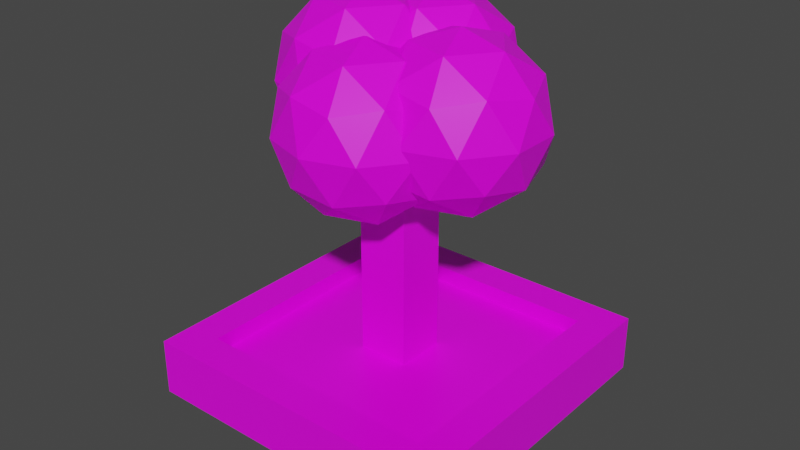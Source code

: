 # Source: untitled2.blend  (saved by Blender 3.0.42; exported with 4.5.12 LTS)
import bpy
from mathutils import Matrix  # noqa: F401  (used for matrix-valued properties, if any)

bpy.ops.wm.read_factory_settings(use_empty=True)
scene = bpy.context.scene
scene.name = 'Scene'

# ---- collections
col_collection = bpy.data.collections.new('Collection'); scene.collection.children.link(col_collection)

# ---- images (referenced by path relative to the original .blend; pixels are not part of the script)
import os
ASSET_DIR = os.environ.get("B2B_ASSET_DIR", "")  # directory of the original .blend (textures are referenced by path, not embedded)
HERE = os.path.dirname(os.path.abspath(__file__))  # packed textures are extracted next to this script under _unpacked/

def load_image(name, relpath, width, height, colorspace="sRGB"):
    """Load a texture the original file referenced (path relative to the .blend, or extracted next to this script)."""
    p = next((c for c in (os.path.join(HERE, relpath), os.path.join(ASSET_DIR, relpath)) if relpath and os.path.exists(c)), "")
    if p:
        img = bpy.data.images.load(p, check_existing=True)
        img.name = name
    else:  # same state as the original file: an image datablock whose file is absent (Cycles renders it pink)
        img = bpy.data.images.new(name, width, height)
        img.source = "FILE"
        img.filepath = "//" + (relpath or name)
    img.colorspace_settings.name = colorspace
    return img
img_tree_garden_png = load_image('tree_garden.png', 'tree_garden.png', 1024, 1024, 'sRGB')

# ---- materials (node trees are filled in below, after node groups)
mat_material = bpy.data.materials.new('Material')
mat_material.alpha_threshold = 0.0
mat_material.use_transparent_shadow = False
mat_material.line_color = (0.0, 0.0, 0.0, 1.0)

# ---- material node trees
mat_material.use_nodes = True; mat_material.node_tree.nodes.clear()
_N = mat_material.node_tree.nodes; _L = mat_material.node_tree.links
n0 = _N.new('ShaderNodeOutputMaterial'); n0.name = 'Material Output'; n0.location = (300, 300)
n1 = _N.new('ShaderNodeBsdfPrincipled'); n1.name = 'Principled BSDF'; n1.location = (10, 300)
n1.distribution = 'GGX'
n1.subsurface_method = 'RANDOM_WALK_SKIN'
n1.inputs[2].default_value = 0.4
n1.inputs[3].default_value = 1.45
n1.inputs[27].default_value = (0.0, 0.0, 0.0, 1.0)
n1.inputs[28].default_value = 1.0
n2 = _N.new('ShaderNodeTexImage'); n2.name = 'Image Texture'; n2.location = (-280, 280)
n2.image = img_tree_garden_png
_L.new(n1.outputs[0], n0.inputs[0])
_L.new(n2.outputs[0], n1.inputs[0])
n0.is_active_output = True

# ---- world
world_world = bpy.data.worlds.new('World'); scene.world = world_world
world_world.use_nodes = True; world_world.node_tree.nodes.clear()
_N = world_world.node_tree.nodes; _L = world_world.node_tree.links
n0 = _N.new('ShaderNodeOutputWorld'); n0.name = 'World Output'; n0.location = (300, 300)
n1 = _N.new('ShaderNodeBackground'); n1.name = 'Background'; n1.location = (10, 300)
n1.inputs[0].default_value = (0.05088, 0.05088, 0.05088, 1.0)
_L.new(n1.outputs[0], n0.inputs[0])
n0.is_active_output = True
world_world.color = (0.05088, 0.05088, 0.05088)
world_world.use_sun_shadow = False
world_world.sun_shadow_jitter_overblur = 0.0

# ---- meshes
me_cube = bpy.data.meshes.new('Cube')
me_cube.from_pydata([(1.0, 1.0, 1.0), (1.0, 1.0, -1.0), (1.0, -1.0, 1.0), (1.0, -1.0, -1.0), (-1.0, 1.0, 1.0), (-1.0, 1.0, -1.0), (-1.0, -1.0, 1.0), (-1.0, -1.0, -1.0), (-0.4745, 0.4745, -3.111), (-0.4745, -0.4745, -3.111), (0.4745, 0.4745, -3.111), (0.4745, -0.4745, -3.111), (-0.4745, 0.4745, -5.459), (-0.4745, -0.4745, -5.459), (0.4745, 0.4745, -5.459), (0.4745, -0.4745, -5.459), (1.0, -1.0, 4.281), (-1.0, -1.0, 4.281), (1.0, 1.0, 4.281), (-1.0, 1.0, 4.281), (0.7768, -0.7768, 4.281), (-0.7768, -0.7768, 4.281), (0.7768, 0.7768, 4.281), (-0.7768, 0.7768, 4.281), (0.7768, -0.7768, 2.735), (-0.7768, -0.7768, 2.735), (0.7768, 0.7768, 2.735), (-0.7768, 0.7768, 2.735), (0.1598, -0.1598, 2.735), (-0.1598, -0.1598, 2.735), (0.1598, 0.1598, 2.735), (-0.1598, 0.1598, 2.735), (-0.1598, 0.1598, 23.6), (0.1598, 0.1598, 23.6), (0.1598, -0.1598, 23.6), (-0.1598, -0.1598, 23.6), (0.0, 0.2952, 19.6), (0.3723, 0.02472, 23.77), (-0.1422, -0.1424, 23.77), (-0.4602, 0.2952, 23.77), (-0.1422, 0.7328, 23.77), (0.3723, 0.5657, 23.77), (0.1422, -0.1424, 30.51), (-0.3723, 0.02472, 30.51), (-0.3723, 0.5657, 30.51), (0.1422, 0.7328, 30.51), (0.4602, 0.2952, 30.51), (0.0, 0.2952, 34.68), (-0.08358, 0.03796, 20.73), (0.2188, 0.1362, 20.73), (0.1352, -0.121, 23.18), (0.4376, 0.2952, 23.18), (0.2188, 0.4542, 20.73), (-0.2705, 0.2952, 20.73), (-0.3541, 0.03796, 23.18), (-0.08358, 0.5524, 20.73), (-0.3541, 0.5524, 23.18), (0.1352, 0.7114, 23.18), (0.4893, 0.1362, 27.14), (0.4893, 0.4542, 27.14), (0.0, -0.2193, 27.14), (0.3024, -0.121, 27.14), (-0.4893, 0.1362, 27.14), (-0.3024, -0.121, 27.14), (-0.3024, 0.7114, 27.14), (-0.4893, 0.4542, 27.14), (0.3024, 0.7114, 27.14), (0.0, 0.8097, 27.14), (0.3541, 0.03796, 31.1), (-0.1352, -0.121, 31.1), (-0.4376, 0.2952, 31.1), (-0.1352, 0.7114, 31.1), (0.3541, 0.5524, 31.1), (0.08358, 0.03796, 33.55), (0.2705, 0.2952, 33.55), (-0.2188, 0.1362, 33.55), (-0.2188, 0.4542, 33.55), (0.08358, 0.5524, 33.55), (-0.006768, -0.2775, 17.15), (0.3655, -0.548, 21.32), (-0.149, -0.7151, 21.32), (-0.4669, -0.2775, 21.32), (-0.149, 0.1601, 21.32), (0.3655, -0.007028, 21.32), (0.1354, -0.7151, 28.06), (-0.379, -0.548, 28.06), (-0.379, -0.007028, 28.06), (0.1354, 0.1601, 28.06), (0.4534, -0.2775, 28.06), (-0.006768, -0.2775, 32.23), (-0.09035, -0.5347, 18.28), (0.212, -0.4365, 18.28), (0.1285, -0.6937, 20.73), (0.4309, -0.2775, 20.73), (0.212, -0.1185, 18.28), (-0.2772, -0.2775, 18.28), (-0.3608, -0.5347, 20.73), (-0.09035, -0.02027, 18.28), (-0.3608, -0.02026, 20.73), (0.1285, 0.1387, 20.73), (0.4825, -0.4365, 24.69), (0.4825, -0.1185, 24.69), (-0.006768, -0.792, 24.69), (0.2956, -0.6937, 24.69), (-0.4961, -0.4365, 24.69), (-0.3092, -0.6937, 24.69), (-0.3092, 0.1387, 24.69), (-0.4961, -0.1185, 24.69), (0.2956, 0.1387, 24.69), (-0.006768, 0.237, 24.69), (0.3473, -0.5347, 28.65), (-0.142, -0.6937, 28.65), (-0.4444, -0.2775, 28.65), (-0.142, 0.1387, 28.65), (0.3473, -0.02026, 28.65), (0.07681, -0.5347, 31.1), (0.2637, -0.2775, 31.1), (-0.2256, -0.4365, 31.1), (-0.2256, -0.1185, 31.1), (0.07681, -0.02027, 31.1), (0.3987, 0.008516, 18.08), (0.771, -0.262, 22.24), (0.2565, -0.4291, 22.24), (-0.06146, 0.008516, 22.24), (0.2565, 0.4462, 22.24), (0.771, 0.279, 22.24), (0.5409, -0.4291, 28.98), (0.02642, -0.262, 28.98), (0.02642, 0.279, 28.98), (0.5409, 0.4462, 28.98), (0.8589, 0.008516, 28.98), (0.3987, 0.008516, 33.15), (0.3151, -0.2487, 19.2), (0.6175, -0.1505, 19.2), (0.5339, -0.4077, 21.65), (0.8363, 0.008516, 21.65), (0.6175, 0.1675, 19.2), (0.1282, 0.008516, 19.2), (0.04464, -0.2487, 21.65), (0.3151, 0.2657, 19.2), (0.04464, 0.2658, 21.65), (0.5339, 0.4247, 21.65), (0.888, -0.1505, 25.61), (0.888, 0.1675, 25.61), (0.3987, -0.506, 25.61), (0.7011, -0.4077, 25.61), (-0.09059, -0.1505, 25.61), (0.0963, -0.4077, 25.61), (0.0963, 0.4247, 25.61), (-0.09059, 0.1675, 25.61), (0.7011, 0.4247, 25.61), (0.3987, 0.523, 25.61), (0.7528, -0.2487, 29.58), (0.2635, -0.4077, 29.58), (-0.03894, 0.008516, 29.58), (0.2635, 0.4247, 29.58), (0.7528, 0.2658, 29.58), (0.4823, -0.2487, 32.03), (0.6692, 0.008516, 32.03), (0.1799, -0.1505, 32.03), (0.1799, 0.1675, 32.03), (0.4823, 0.2657, 32.03), (-0.2471, 0.008516, 19.85), (0.1252, -0.262, 24.02), (-0.3893, -0.4291, 24.02), (-0.7072, 0.008516, 24.02), (-0.3893, 0.4462, 24.02), (0.1252, 0.279, 24.02), (-0.1049, -0.4291, 30.76), (-0.6194, -0.262, 30.76), (-0.6194, 0.279, 30.76), (-0.1049, 0.4462, 30.76), (0.2131, 0.008516, 30.76), (-0.2471, 0.008516, 34.92), (-0.3307, -0.2487, 20.98), (-0.02827, -0.1505, 20.98), (-0.1118, -0.4077, 23.42), (0.1905, 0.008516, 23.42), (-0.02827, 0.1675, 20.98), (-0.5176, 0.008516, 20.98), (-0.6011, -0.2487, 23.42), (-0.3307, 0.2657, 20.98), (-0.6011, 0.2658, 23.42), (-0.1118, 0.4247, 23.42), (0.2422, -0.1505, 27.39), (0.2422, 0.1675, 27.39), (-0.2471, -0.506, 27.39), (0.05531, -0.4077, 27.39), (-0.7364, -0.1505, 27.39), (-0.5495, -0.4077, 27.39), (-0.5495, 0.4247, 27.39), (-0.7364, 0.1675, 27.39), (0.05531, 0.4247, 27.39), (-0.2471, 0.523, 27.39), (0.107, -0.2487, 31.35), (-0.3823, -0.4077, 31.35), (-0.6847, 0.008516, 31.35), (-0.3823, 0.4247, 31.35), (0.107, 0.2658, 31.35), (-0.1635, -0.2487, 33.8), (0.02339, 0.008516, 33.8), (-0.4659, -0.1505, 33.8), (-0.4659, 0.1675, 33.8), (-0.1635, 0.2657, 33.8)], [], [(28, 30, 33, 34), (7, 6, 17, 19, 4, 5), (5, 4, 19, 18, 0, 1), (5, 1, 10, 8), (24, 26, 30, 28), (0, 18, 16, 2, 3, 1), (11, 9, 13, 15), (3, 7, 9, 11), (7, 5, 8, 9), (1, 3, 11, 10), (12, 14, 15, 13), (9, 8, 12, 13), (10, 11, 15, 14), (8, 10, 14, 12), (16, 18, 22, 20), (27, 25, 29, 31), (33, 32, 35, 34), (25, 24, 28, 29), (21, 20, 24, 25), (19, 17, 21, 23), (17, 16, 20, 21), (18, 19, 23, 22), (26, 27, 31, 30), (22, 23, 27, 26), (20, 22, 26, 24), (23, 21, 25, 27), (3, 2, 16, 17, 6, 7), (30, 31, 32, 33), (31, 29, 35, 32), (29, 28, 34, 35), (36, 49, 48), (37, 49, 51), (36, 48, 53), (36, 53, 55), (36, 55, 52), (37, 51, 58), (38, 50, 60), (39, 54, 62), (40, 56, 64), (41, 57, 66), (37, 58, 61), (38, 60, 63), (39, 62, 65), (40, 64, 67), (41, 66, 59), (42, 68, 73), (43, 69, 75), (44, 70, 76), (45, 71, 77), (46, 72, 74), (74, 77, 47), (74, 72, 77), (72, 45, 77), (77, 76, 47), (77, 71, 76), (71, 44, 76), (76, 75, 47), (76, 70, 75), (70, 43, 75), (75, 73, 47), (75, 69, 73), (69, 42, 73), (73, 74, 47), (73, 68, 74), (68, 46, 74), (59, 72, 46), (59, 66, 72), (66, 45, 72), (67, 71, 45), (67, 64, 71), (64, 44, 71), (65, 70, 44), (65, 62, 70), (62, 43, 70), (63, 69, 43), (63, 60, 69), (60, 42, 69), (61, 68, 42), (61, 58, 68), (58, 46, 68), (66, 67, 45), (66, 57, 67), (57, 40, 67), (64, 65, 44), (64, 56, 65), (56, 39, 65), (62, 63, 43), (62, 54, 63), (54, 38, 63), (60, 61, 42), (60, 50, 61), (50, 37, 61), (58, 59, 46), (58, 51, 59), (51, 41, 59), (52, 57, 41), (52, 55, 57), (55, 40, 57), (55, 56, 40), (55, 53, 56), (53, 39, 56), (53, 54, 39), (53, 48, 54), (48, 38, 54), (51, 52, 41), (51, 49, 52), (49, 36, 52), (48, 50, 38), (48, 49, 50), (49, 37, 50), (78, 91, 90), (79, 91, 93), (78, 90, 95), (78, 95, 97), (78, 97, 94), (79, 93, 100), (80, 92, 102), (81, 96, 104), (82, 98, 106), (83, 99, 108), (79, 100, 103), (80, 102, 105), (81, 104, 107), (82, 106, 109), (83, 108, 101), (84, 110, 115), (85, 111, 117), (86, 112, 118), (87, 113, 119), (88, 114, 116), (116, 119, 89), (116, 114, 119), (114, 87, 119), (119, 118, 89), (119, 113, 118), (113, 86, 118), (118, 117, 89), (118, 112, 117), (112, 85, 117), (117, 115, 89), (117, 111, 115), (111, 84, 115), (115, 116, 89), (115, 110, 116), (110, 88, 116), (101, 114, 88), (101, 108, 114), (108, 87, 114), (109, 113, 87), (109, 106, 113), (106, 86, 113), (107, 112, 86), (107, 104, 112), (104, 85, 112), (105, 111, 85), (105, 102, 111), (102, 84, 111), (103, 110, 84), (103, 100, 110), (100, 88, 110), (108, 109, 87), (108, 99, 109), (99, 82, 109), (106, 107, 86), (106, 98, 107), (98, 81, 107), (104, 105, 85), (104, 96, 105), (96, 80, 105), (102, 103, 84), (102, 92, 103), (92, 79, 103), (100, 101, 88), (100, 93, 101), (93, 83, 101), (94, 99, 83), (94, 97, 99), (97, 82, 99), (97, 98, 82), (97, 95, 98), (95, 81, 98), (95, 96, 81), (95, 90, 96), (90, 80, 96), (93, 94, 83), (93, 91, 94), (91, 78, 94), (90, 92, 80), (90, 91, 92), (91, 79, 92), (120, 133, 132), (121, 133, 135), (120, 132, 137), (120, 137, 139), (120, 139, 136), (121, 135, 142), (122, 134, 144), (123, 138, 146), (124, 140, 148), (125, 141, 150), (121, 142, 145), (122, 144, 147), (123, 146, 149), (124, 148, 151), (125, 150, 143), (126, 152, 157), (127, 153, 159), (128, 154, 160), (129, 155, 161), (130, 156, 158), (158, 161, 131), (158, 156, 161), (156, 129, 161), (161, 160, 131), (161, 155, 160), (155, 128, 160), (160, 159, 131), (160, 154, 159), (154, 127, 159), (159, 157, 131), (159, 153, 157), (153, 126, 157), (157, 158, 131), (157, 152, 158), (152, 130, 158), (143, 156, 130), (143, 150, 156), (150, 129, 156), (151, 155, 129), (151, 148, 155), (148, 128, 155), (149, 154, 128), (149, 146, 154), (146, 127, 154), (147, 153, 127), (147, 144, 153), (144, 126, 153), (145, 152, 126), (145, 142, 152), (142, 130, 152), (150, 151, 129), (150, 141, 151), (141, 124, 151), (148, 149, 128), (148, 140, 149), (140, 123, 149), (146, 147, 127), (146, 138, 147), (138, 122, 147), (144, 145, 126), (144, 134, 145), (134, 121, 145), (142, 143, 130), (142, 135, 143), (135, 125, 143), (136, 141, 125), (136, 139, 141), (139, 124, 141), (139, 140, 124), (139, 137, 140), (137, 123, 140), (137, 138, 123), (137, 132, 138), (132, 122, 138), (135, 136, 125), (135, 133, 136), (133, 120, 136), (132, 134, 122), (132, 133, 134), (133, 121, 134), (162, 175, 174), (163, 175, 177), (162, 174, 179), (162, 179, 181), (162, 181, 178), (163, 177, 184), (164, 176, 186), (165, 180, 188), (166, 182, 190), (167, 183, 192), (163, 184, 187), (164, 186, 189), (165, 188, 191), (166, 190, 193), (167, 192, 185), (168, 194, 199), (169, 195, 201), (170, 196, 202), (171, 197, 203), (172, 198, 200), (200, 203, 173), (200, 198, 203), (198, 171, 203), (203, 202, 173), (203, 197, 202), (197, 170, 202), (202, 201, 173), (202, 196, 201), (196, 169, 201), (201, 199, 173), (201, 195, 199), (195, 168, 199), (199, 200, 173), (199, 194, 200), (194, 172, 200), (185, 198, 172), (185, 192, 198), (192, 171, 198), (193, 197, 171), (193, 190, 197), (190, 170, 197), (191, 196, 170), (191, 188, 196), (188, 169, 196), (189, 195, 169), (189, 186, 195), (186, 168, 195), (187, 194, 168), (187, 184, 194), (184, 172, 194), (192, 193, 171), (192, 183, 193), (183, 166, 193), (190, 191, 170), (190, 182, 191), (182, 165, 191), (188, 189, 169), (188, 180, 189), (180, 164, 189), (186, 187, 168), (186, 176, 187), (176, 163, 187), (184, 185, 172), (184, 177, 185), (177, 167, 185), (178, 183, 167), (178, 181, 183), (181, 166, 183), (181, 182, 166), (181, 179, 182), (179, 165, 182), (179, 180, 165), (179, 174, 180), (174, 164, 180), (177, 178, 167), (177, 175, 178), (175, 162, 178), (174, 176, 164), (174, 175, 176), (175, 163, 176)])
_uv = me_cube.uv_layers.new(name='UVMap')
_uv.uv.foreach_set('vector', [0.9853, 0.0, 1.0, 0.0, 1.0, 0.9587, 0.9853, 0.9587, 0.3677, 0.2045, 0.3677, 0.2964, 0.3677, 0.4472, 0.2758, 0.4472, 0.2758, 0.2964, 0.2758, 0.2045, 0.1838, 0.205, 0.1838, 0.297, 0.1838, 0.4478, 0.09192, 0.4478, 0.09192, 0.297, 0.09192, 0.205, 0.1838, 0.205, 0.09192, 0.205, 0.1161, 0.1079, 0.1597, 0.1079, 0.09192, 0.5192, 0.09192, 0.4478, 0.1203, 0.4761, 0.1203, 0.4908, 0.09192, 0.2974, 0.09192, 0.4481, 0.0, 0.4481, 0.0, 0.2974, 0.0, 0.2055, 0.09192, 0.2055, 0.2516, 0.1079, 0.208, 0.1079, 0.208, 0.0, 0.2516, 0.0, 0.2758, 0.205, 0.1838, 0.205, 0.208, 0.1079, 0.2516, 0.1079, 0.3677, 0.2045, 0.2758, 0.2045, 0.2999, 0.1079, 0.3435, 0.1079, 0.09192, 0.2055, 0.0, 0.2055, 0.02415, 0.1079, 0.06777, 0.1079, 0.0, 0.5195, 0.04362, 0.5195, 0.04362, 0.5632, 0.0, 0.5632, 0.3435, 0.1079, 0.2999, 0.1079, 0.2999, 0.0, 0.3435, 0.0, 0.06777, 0.1079, 0.02415, 0.1079, 0.02415, 0.0, 0.06777, 0.0, 0.1597, 0.1079, 0.1161, 0.1079, 0.1161, 0.0, 0.1597, 0.0, 0.2758, 0.5391, 0.2758, 0.4472, 0.286, 0.4574, 0.286, 0.5288, 0.1633, 0.4478, 0.1633, 0.5192, 0.135, 0.4908, 0.135, 0.4761, 0.2344, 0.4478, 0.2491, 0.4478, 0.2491, 0.4625, 0.2344, 0.4625, 0.1633, 0.5192, 0.09192, 0.5192, 0.1203, 0.4908, 0.135, 0.4908, 0.0, 0.5195, 0.0, 0.4481, 0.07107, 0.4481, 0.07107, 0.5195, 0.3677, 0.4472, 0.3677, 0.5391, 0.3574, 0.5288, 0.3574, 0.4574, 0.3677, 0.5391, 0.2758, 0.5391, 0.286, 0.5288, 0.3574, 0.5288, 0.2758, 0.4472, 0.3677, 0.4472, 0.3574, 0.4574, 0.286, 0.4574, 0.09192, 0.4478, 0.1633, 0.4478, 0.135, 0.4761, 0.1203, 0.4761, 0.1633, 0.5192, 0.1633, 0.4478, 0.2344, 0.4478, 0.2344, 0.5192, 0.09192, 0.5906, 0.09192, 0.5192, 0.163, 0.5192, 0.163, 0.5906, 0.163, 0.5906, 0.163, 0.5192, 0.234, 0.5192, 0.234, 0.5906, 0.2758, 0.205, 0.2758, 0.297, 0.2758, 0.4478, 0.1838, 0.4478, 0.1838, 0.297, 0.1838, 0.205, 0.9412, 0.0, 0.9559, 0.0, 0.9559, 0.9591, 0.9412, 0.9591, 0.9706, 0.0, 0.9853, 0.0, 0.9853, 0.9589, 0.9706, 0.9589, 0.9559, 0.0, 0.9706, 0.0, 0.9706, 0.9591, 0.9559, 0.9591, 0.7564, 0.0, 0.7666, 0.05174, 0.7527, 0.0518, 0.5866, 0.5008, 0.578, 0.6405, 0.5735, 0.5276, 0.3954, 0.0, 0.4059, 0.05193, 0.3941, 0.05149, 0.3954, 0.0, 0.3941, 0.05149, 0.3823, 0.05135, 0.8233, 0.6928, 0.8196, 0.641, 0.8335, 0.641, 0.5866, 0.5008, 0.5735, 0.5276, 0.5853, 0.3457, 0.7503, 0.1916, 0.763, 0.1643, 0.7573, 0.3465, 0.3906, 0.191, 0.4031, 0.1642, 0.3941, 0.346, 0.8172, 0.5012, 0.8074, 0.5284, 0.8103, 0.3463, 0.8409, 0.5013, 0.8299, 0.5284, 0.8381, 0.3463, 0.5866, 0.5008, 0.5853, 0.3457, 0.5971, 0.3463, 0.7503, 0.1916, 0.7573, 0.3465, 0.7434, 0.3465, 0.3906, 0.191, 0.3941, 0.346, 0.3795, 0.3456, 0.8172, 0.5012, 0.8103, 0.3463, 0.8242, 0.3463, 0.5618, 0.5002, 0.5589, 0.3453, 0.5707, 0.3454, 0.7642, 0.5014, 0.774, 0.5285, 0.7618, 0.6411, 0.7405, 0.5014, 0.7515, 0.5286, 0.7479, 0.6411, 0.3705, 0.5005, 0.3823, 0.5279, 0.3722, 0.6404, 0.8311, 0.1914, 0.8184, 0.1642, 0.8287, 0.05169, 0.5819, 0.1908, 0.5707, 0.1634, 0.5853, 0.05136, 0.5853, 0.05136, 0.5735, 0.0513, 0.5866, 0.0, 0.5853, 0.05136, 0.5707, 0.1634, 0.5735, 0.0513, 0.8409, 0.1643, 0.8311, 0.1914, 0.8287, 0.05169, 0.8287, 0.05169, 0.8148, 0.05167, 0.825, 0.0, 0.8287, 0.05169, 0.8184, 0.1642, 0.8148, 0.05167, 0.8184, 0.1642, 0.8074, 0.1914, 0.8148, 0.05167, 0.3722, 0.6404, 0.3868, 0.6407, 0.3782, 0.6924, 0.3722, 0.6404, 0.3823, 0.5279, 0.3868, 0.6407, 0.3823, 0.5279, 0.3954, 0.5011, 0.3868, 0.6407, 0.7479, 0.6411, 0.7618, 0.6411, 0.7581, 0.6928, 0.7479, 0.6411, 0.7515, 0.5286, 0.7618, 0.6411, 0.7515, 0.5286, 0.7642, 0.5014, 0.7618, 0.6411, 0.5971, 0.05189, 0.5853, 0.05136, 0.5866, 0.0, 0.5971, 0.05189, 0.5944, 0.164, 0.5853, 0.05136, 0.5944, 0.164, 0.5819, 0.1908, 0.5853, 0.05136, 0.5707, 0.3454, 0.5707, 0.1634, 0.5819, 0.1908, 0.5707, 0.3454, 0.5589, 0.3453, 0.5707, 0.1634, 0.8381, 0.3463, 0.8311, 0.1914, 0.8409, 0.1643, 0.8242, 0.3463, 0.8184, 0.1642, 0.8311, 0.1914, 0.8242, 0.3463, 0.8103, 0.3463, 0.8184, 0.1642, 0.8103, 0.3463, 0.8074, 0.1914, 0.8184, 0.1642, 0.3795, 0.3456, 0.3823, 0.5279, 0.3705, 0.5005, 0.3795, 0.3456, 0.3941, 0.346, 0.3823, 0.5279, 0.3941, 0.346, 0.3954, 0.5011, 0.3823, 0.5279, 0.7434, 0.3465, 0.7515, 0.5286, 0.7405, 0.5014, 0.7434, 0.3465, 0.7573, 0.3465, 0.7515, 0.5286, 0.7573, 0.3465, 0.7642, 0.5014, 0.7515, 0.5286, 0.7712, 0.3464, 0.774, 0.5285, 0.7642, 0.5014, 0.5971, 0.3463, 0.5853, 0.3457, 0.5944, 0.164, 0.5853, 0.3457, 0.5819, 0.1908, 0.5944, 0.164, 0.8381, 0.3463, 0.8242, 0.3463, 0.8311, 0.1914, 0.8381, 0.3463, 0.8299, 0.5284, 0.8242, 0.3463, 0.8299, 0.5284, 0.8172, 0.5012, 0.8242, 0.3463, 0.3677, 0.3455, 0.3795, 0.3456, 0.3705, 0.5005, 0.3677, 0.3455, 0.3795, 0.1636, 0.3795, 0.3456, 0.3795, 0.1636, 0.3906, 0.191, 0.3795, 0.3456, 0.3941, 0.346, 0.4059, 0.3465, 0.3954, 0.5011, 0.3941, 0.346, 0.4031, 0.1642, 0.4059, 0.3465, 0.7405, 0.1644, 0.7503, 0.1916, 0.7434, 0.3465, 0.7573, 0.3465, 0.7712, 0.3464, 0.7642, 0.5014, 0.7573, 0.3465, 0.763, 0.1643, 0.7712, 0.3464, 0.763, 0.1643, 0.774, 0.1915, 0.7712, 0.3464, 0.5853, 0.3457, 0.5707, 0.3454, 0.5819, 0.1908, 0.5853, 0.3457, 0.5735, 0.5276, 0.5707, 0.3454, 0.5735, 0.5276, 0.5618, 0.5002, 0.5707, 0.3454, 0.8335, 0.641, 0.8299, 0.5284, 0.8409, 0.5013, 0.8335, 0.641, 0.8196, 0.641, 0.8299, 0.5284, 0.8196, 0.641, 0.8172, 0.5012, 0.8299, 0.5284, 0.8196, 0.641, 0.8074, 0.5284, 0.8172, 0.5012, 0.3823, 0.05135, 0.3941, 0.05149, 0.3795, 0.1636, 0.3941, 0.05149, 0.3906, 0.191, 0.3795, 0.1636, 0.3941, 0.05149, 0.4031, 0.1642, 0.3906, 0.191, 0.3941, 0.05149, 0.4059, 0.05193, 0.4031, 0.1642, 0.7527, 0.0518, 0.7503, 0.1916, 0.7405, 0.1644, 0.5735, 0.5276, 0.5634, 0.6402, 0.5618, 0.5002, 0.5735, 0.5276, 0.578, 0.6405, 0.5634, 0.6402, 0.578, 0.6405, 0.5694, 0.6923, 0.5634, 0.6402, 0.7527, 0.0518, 0.763, 0.1643, 0.7503, 0.1916, 0.7527, 0.0518, 0.7666, 0.05174, 0.763, 0.1643, 0.7666, 0.05174, 0.774, 0.1915, 0.763, 0.1643, 0.8585, 0.6928, 0.8483, 0.641, 0.8622, 0.641, 0.6631, 0.5008, 0.6545, 0.6405, 0.65, 0.5276, 0.4719, 0.6924, 0.4588, 0.6411, 0.4706, 0.641, 0.4719, 0.6924, 0.4706, 0.641, 0.4824, 0.6405, 0.8902, 0.6928, 0.8865, 0.641, 0.9004, 0.641, 0.6631, 0.5008, 0.65, 0.5276, 0.6618, 0.3457, 0.8645, 0.5012, 0.8518, 0.5284, 0.8576, 0.3463, 0.4671, 0.5014, 0.456, 0.5288, 0.456, 0.3468, 0.8841, 0.5012, 0.8743, 0.5284, 0.8772, 0.3463, 0.9078, 0.5013, 0.8968, 0.5284, 0.905, 0.3463, 0.6631, 0.5008, 0.6618, 0.3457, 0.6736, 0.3463, 0.8645, 0.5012, 0.8576, 0.3463, 0.8715, 0.3463, 0.4671, 0.5014, 0.456, 0.3468, 0.4706, 0.3464, 0.8841, 0.5012, 0.8772, 0.3463, 0.8911, 0.3463, 0.6383, 0.5002, 0.6354, 0.3453, 0.6472, 0.3454, 0.8507, 0.1914, 0.8409, 0.1643, 0.853, 0.05169, 0.8743, 0.1914, 0.8634, 0.1642, 0.8669, 0.05167, 0.4719, 0.1914, 0.4588, 0.1646, 0.4633, 0.0517, 0.898, 0.1914, 0.8853, 0.1642, 0.8956, 0.05169, 0.6584, 0.1908, 0.6472, 0.1634, 0.6618, 0.05136, 0.6618, 0.05136, 0.65, 0.0513, 0.6631, 0.0, 0.6618, 0.05136, 0.6472, 0.1634, 0.65, 0.0513, 0.9078, 0.1643, 0.898, 0.1914, 0.8956, 0.05169, 0.8956, 0.05169, 0.8817, 0.05167, 0.8919, 0.0, 0.8956, 0.05169, 0.8853, 0.1642, 0.8817, 0.05167, 0.8853, 0.1642, 0.8743, 0.1914, 0.8817, 0.05167, 0.4633, 0.0517, 0.4487, 0.05206, 0.4547, 0.0, 0.4633, 0.0517, 0.4588, 0.1646, 0.4487, 0.05206, 0.4588, 0.1646, 0.447, 0.192, 0.4487, 0.05206, 0.8669, 0.05167, 0.853, 0.05169, 0.8568, 0.0, 0.8669, 0.05167, 0.8634, 0.1642, 0.853, 0.05169, 0.8634, 0.1642, 0.8507, 0.1914, 0.853, 0.05169, 0.6736, 0.05189, 0.6618, 0.05136, 0.6631, 0.0, 0.6736, 0.05189, 0.6709, 0.164, 0.6618, 0.05136, 0.6709, 0.164, 0.6584, 0.1908, 0.6618, 0.05136, 0.6472, 0.3454, 0.6472, 0.1634, 0.6584, 0.1908, 0.6472, 0.3454, 0.6354, 0.3453, 0.6472, 0.1634, 0.905, 0.3463, 0.898, 0.1914, 0.9078, 0.1643, 0.8911, 0.3463, 0.8853, 0.1642, 0.898, 0.1914, 0.8911, 0.3463, 0.8772, 0.3463, 0.8853, 0.1642, 0.8772, 0.3463, 0.8743, 0.1914, 0.8853, 0.1642, 0.4706, 0.3464, 0.4588, 0.1646, 0.4719, 0.1914, 0.4706, 0.3464, 0.456, 0.3468, 0.4588, 0.1646, 0.456, 0.3468, 0.447, 0.192, 0.4588, 0.1646, 0.8715, 0.3463, 0.8634, 0.1642, 0.8743, 0.1914, 0.8715, 0.3463, 0.8576, 0.3463, 0.8634, 0.1642, 0.8576, 0.3463, 0.8507, 0.1914, 0.8634, 0.1642, 0.8437, 0.3463, 0.8409, 0.1643, 0.8507, 0.1914, 0.6736, 0.3463, 0.6618, 0.3457, 0.6709, 0.164, 0.6618, 0.3457, 0.6584, 0.1908, 0.6709, 0.164, 0.905, 0.3463, 0.8911, 0.3463, 0.898, 0.1914, 0.905, 0.3463, 0.8968, 0.5284, 0.8911, 0.3463, 0.8968, 0.5284, 0.8841, 0.5012, 0.8911, 0.3463, 0.4824, 0.346, 0.4706, 0.3464, 0.4719, 0.1914, 0.4824, 0.346, 0.4796, 0.5282, 0.4706, 0.3464, 0.4796, 0.5282, 0.4671, 0.5014, 0.4706, 0.3464, 0.456, 0.3468, 0.4442, 0.3469, 0.447, 0.192, 0.456, 0.3468, 0.456, 0.5288, 0.4442, 0.3469, 0.8743, 0.5284, 0.8645, 0.5012, 0.8715, 0.3463, 0.8576, 0.3463, 0.8437, 0.3463, 0.8507, 0.1914, 0.8576, 0.3463, 0.8518, 0.5284, 0.8437, 0.3463, 0.8518, 0.5284, 0.8409, 0.5013, 0.8437, 0.3463, 0.6618, 0.3457, 0.6472, 0.3454, 0.6584, 0.1908, 0.6618, 0.3457, 0.65, 0.5276, 0.6472, 0.3454, 0.65, 0.5276, 0.6383, 0.5002, 0.6472, 0.3454, 0.9004, 0.641, 0.8968, 0.5284, 0.9078, 0.5013, 0.9004, 0.641, 0.8865, 0.641, 0.8968, 0.5284, 0.8865, 0.641, 0.8841, 0.5012, 0.8968, 0.5284, 0.8865, 0.641, 0.8743, 0.5284, 0.8841, 0.5012, 0.4824, 0.6405, 0.4706, 0.641, 0.4796, 0.5282, 0.4706, 0.641, 0.4671, 0.5014, 0.4796, 0.5282, 0.4706, 0.641, 0.456, 0.5288, 0.4671, 0.5014, 0.4706, 0.641, 0.4588, 0.6411, 0.456, 0.5288, 0.8622, 0.641, 0.8645, 0.5012, 0.8743, 0.5284, 0.65, 0.5276, 0.6399, 0.6402, 0.6383, 0.5002, 0.65, 0.5276, 0.6545, 0.6405, 0.6399, 0.6402, 0.6545, 0.6405, 0.6459, 0.6923, 0.6399, 0.6402, 0.8622, 0.641, 0.8518, 0.5284, 0.8645, 0.5012, 0.8622, 0.641, 0.8483, 0.641, 0.8518, 0.5284, 0.8483, 0.641, 0.8409, 0.5013, 0.8518, 0.5284, 0.9254, 0.6928, 0.9152, 0.641, 0.9291, 0.641, 0.6249, 0.5008, 0.6163, 0.6405, 0.6118, 0.5276, 0.5101, 0.6924, 0.497, 0.6411, 0.5088, 0.641, 0.5101, 0.6924, 0.5088, 0.641, 0.5207, 0.6405, 0.7247, 0.0, 0.7284, 0.0518, 0.7145, 0.05174, 0.6249, 0.5008, 0.6118, 0.5276, 0.6236, 0.3457, 0.9314, 0.5012, 0.9187, 0.5284, 0.9245, 0.3463, 0.5054, 0.5014, 0.4942, 0.5288, 0.4942, 0.3468, 0.7307, 0.1916, 0.7405, 0.1644, 0.7377, 0.3465, 0.7071, 0.1915, 0.7181, 0.1643, 0.7099, 0.3464, 0.6249, 0.5008, 0.6236, 0.3457, 0.6354, 0.3463, 0.9314, 0.5012, 0.9245, 0.3463, 0.9384, 0.3463, 0.5054, 0.5014, 0.4942, 0.3468, 0.5088, 0.3464, 0.7307, 0.1916, 0.7377, 0.3465, 0.7238, 0.3465, 0.6, 0.5002, 0.5971, 0.3453, 0.609, 0.3454, 0.9176, 0.1914, 0.9078, 0.1643, 0.9199, 0.05169, 0.9412, 0.1914, 0.9303, 0.1642, 0.9338, 0.05167, 0.5101, 0.1914, 0.497, 0.1646, 0.5015, 0.0517, 0.7169, 0.5014, 0.7296, 0.5286, 0.7192, 0.6411, 0.6201, 0.1908, 0.609, 0.1634, 0.6236, 0.05136, 0.6236, 0.05136, 0.6118, 0.0513, 0.6249, 0.0, 0.6236, 0.05136, 0.609, 0.1634, 0.6118, 0.0513, 0.7071, 0.5285, 0.7169, 0.5014, 0.7192, 0.6411, 0.7192, 0.6411, 0.7331, 0.6411, 0.723, 0.6928, 0.7192, 0.6411, 0.7296, 0.5286, 0.7331, 0.6411, 0.7296, 0.5286, 0.7405, 0.5014, 0.7331, 0.6411, 0.5015, 0.0517, 0.4869, 0.05206, 0.4929, 0.0, 0.5015, 0.0517, 0.497, 0.1646, 0.4869, 0.05206, 0.497, 0.1646, 0.4853, 0.192, 0.4869, 0.05206, 0.9338, 0.05167, 0.9199, 0.05169, 0.9236, 0.0, 0.9338, 0.05167, 0.9303, 0.1642, 0.9199, 0.05169, 0.9303, 0.1642, 0.9176, 0.1914, 0.9199, 0.05169, 0.6354, 0.05189, 0.6236, 0.05136, 0.6249, 0.0, 0.6354, 0.05189, 0.6326, 0.164, 0.6236, 0.05136, 0.6326, 0.164, 0.6201, 0.1908, 0.6236, 0.05136, 0.609, 0.3454, 0.609, 0.1634, 0.6201, 0.1908, 0.609, 0.3454, 0.5971, 0.3453, 0.609, 0.1634, 0.7099, 0.3464, 0.7169, 0.5014, 0.7071, 0.5285, 0.7238, 0.3465, 0.7296, 0.5286, 0.7169, 0.5014, 0.7238, 0.3465, 0.7377, 0.3465, 0.7296, 0.5286, 0.7377, 0.3465, 0.7405, 0.5014, 0.7296, 0.5286, 0.5088, 0.3464, 0.497, 0.1646, 0.5101, 0.1914, 0.5088, 0.3464, 0.4942, 0.3468, 0.497, 0.1646, 0.4942, 0.3468, 0.4853, 0.192, 0.497, 0.1646, 0.9384, 0.3463, 0.9303, 0.1642, 0.9412, 0.1914, 0.9384, 0.3463, 0.9245, 0.3463, 0.9303, 0.1642, 0.9245, 0.3463, 0.9176, 0.1914, 0.9303, 0.1642, 0.9106, 0.3463, 0.9078, 0.1643, 0.9176, 0.1914, 0.6354, 0.3463, 0.6236, 0.3457, 0.6326, 0.164, 0.6236, 0.3457, 0.6201, 0.1908, 0.6326, 0.164, 0.7099, 0.3464, 0.7238, 0.3465, 0.7169, 0.5014, 0.7099, 0.3464, 0.7181, 0.1643, 0.7238, 0.3465, 0.7181, 0.1643, 0.7307, 0.1916, 0.7238, 0.3465, 0.5207, 0.346, 0.5088, 0.3464, 0.5101, 0.1914, 0.5207, 0.346, 0.5179, 0.5282, 0.5088, 0.3464, 0.5179, 0.5282, 0.5054, 0.5014, 0.5088, 0.3464, 0.4942, 0.3468, 0.4824, 0.3469, 0.4853, 0.192, 0.4942, 0.3468, 0.4942, 0.5288, 0.4824, 0.3469, 0.9412, 0.5284, 0.9314, 0.5012, 0.9384, 0.3463, 0.9245, 0.3463, 0.9106, 0.3463, 0.9176, 0.1914, 0.9245, 0.3463, 0.9187, 0.5284, 0.9106, 0.3463, 0.9187, 0.5284, 0.9078, 0.5013, 0.9106, 0.3463, 0.6236, 0.3457, 0.609, 0.3454, 0.6201, 0.1908, 0.6236, 0.3457, 0.6118, 0.5276, 0.609, 0.3454, 0.6118, 0.5276, 0.6, 0.5002, 0.609, 0.3454, 0.7145, 0.05174, 0.7181, 0.1643, 0.7071, 0.1915, 0.7145, 0.05174, 0.7284, 0.0518, 0.7181, 0.1643, 0.7284, 0.0518, 0.7307, 0.1916, 0.7181, 0.1643, 0.7284, 0.0518, 0.7405, 0.1644, 0.7307, 0.1916, 0.5207, 0.6405, 0.5088, 0.641, 0.5179, 0.5282, 0.5088, 0.641, 0.5054, 0.5014, 0.5179, 0.5282, 0.5088, 0.641, 0.4942, 0.5288, 0.5054, 0.5014, 0.5088, 0.641, 0.497, 0.6411, 0.4942, 0.5288, 0.9291, 0.641, 0.9314, 0.5012, 0.9412, 0.5284, 0.6118, 0.5276, 0.6017, 0.6402, 0.6, 0.5002, 0.6118, 0.5276, 0.6163, 0.6405, 0.6017, 0.6402, 0.6163, 0.6405, 0.6077, 0.6923, 0.6017, 0.6402, 0.9291, 0.641, 0.9187, 0.5284, 0.9314, 0.5012, 0.9291, 0.641, 0.9152, 0.641, 0.9187, 0.5284, 0.9152, 0.641, 0.9078, 0.5013, 0.9187, 0.5284, 0.7916, 0.6928, 0.7814, 0.641, 0.7953, 0.641, 0.5484, 0.5008, 0.5398, 0.6405, 0.5353, 0.5276, 0.4336, 0.6924, 0.4205, 0.6411, 0.4324, 0.641, 0.4336, 0.6924, 0.4324, 0.641, 0.4442, 0.6405, 0.6912, 0.0, 0.6949, 0.0518, 0.681, 0.05174, 0.5484, 0.5008, 0.5353, 0.5276, 0.5471, 0.3457, 0.7976, 0.5012, 0.785, 0.5284, 0.7907, 0.3463, 0.4289, 0.5014, 0.4177, 0.5288, 0.4177, 0.3468, 0.6973, 0.1916, 0.7071, 0.1644, 0.7043, 0.3465, 0.6736, 0.1915, 0.6846, 0.1643, 0.6765, 0.3464, 0.5484, 0.5008, 0.5471, 0.3457, 0.5589, 0.3463, 0.7976, 0.5012, 0.7907, 0.3463, 0.8046, 0.3463, 0.4289, 0.5014, 0.4177, 0.3468, 0.4324, 0.3464, 0.6973, 0.1916, 0.7043, 0.3465, 0.6904, 0.3465, 0.5235, 0.5002, 0.5207, 0.3453, 0.5325, 0.3454, 0.7838, 0.1914, 0.774, 0.1643, 0.7861, 0.05169, 0.8074, 0.1914, 0.7965, 0.1642, 0.8, 0.05167, 0.4336, 0.1914, 0.4205, 0.1646, 0.425, 0.0517, 0.6834, 0.5014, 0.6961, 0.5286, 0.6858, 0.6411, 0.5436, 0.1908, 0.5325, 0.1634, 0.5471, 0.05136, 0.5471, 0.05136, 0.5353, 0.0513, 0.5484, 0.0, 0.5471, 0.05136, 0.5325, 0.1634, 0.5353, 0.0513, 0.6736, 0.5285, 0.6834, 0.5014, 0.6858, 0.6411, 0.6858, 0.6411, 0.6997, 0.6411, 0.6895, 0.6928, 0.6858, 0.6411, 0.6961, 0.5286, 0.6997, 0.6411, 0.6961, 0.5286, 0.7071, 0.5014, 0.6997, 0.6411, 0.425, 0.0517, 0.4104, 0.05206, 0.4164, 0.0, 0.425, 0.0517, 0.4205, 0.1646, 0.4104, 0.05206, 0.4205, 0.1646, 0.4088, 0.192, 0.4104, 0.05206, 0.8, 0.05167, 0.7861, 0.05169, 0.7899, 0.0, 0.8, 0.05167, 0.7965, 0.1642, 0.7861, 0.05169, 0.7965, 0.1642, 0.7838, 0.1914, 0.7861, 0.05169, 0.5589, 0.05189, 0.5471, 0.05136, 0.5484, 0.0, 0.5589, 0.05189, 0.5561, 0.164, 0.5471, 0.05136, 0.5561, 0.164, 0.5436, 0.1908, 0.5471, 0.05136, 0.5325, 0.3454, 0.5325, 0.1634, 0.5436, 0.1908, 0.5325, 0.3454, 0.5207, 0.3453, 0.5325, 0.1634, 0.6765, 0.3464, 0.6834, 0.5014, 0.6736, 0.5285, 0.6904, 0.3465, 0.6961, 0.5286, 0.6834, 0.5014, 0.6904, 0.3465, 0.7043, 0.3465, 0.6961, 0.5286, 0.7043, 0.3465, 0.7071, 0.5014, 0.6961, 0.5286, 0.4324, 0.3464, 0.4205, 0.1646, 0.4336, 0.1914, 0.4324, 0.3464, 0.4177, 0.3468, 0.4205, 0.1646, 0.4177, 0.3468, 0.4088, 0.192, 0.4205, 0.1646, 0.8046, 0.3463, 0.7965, 0.1642, 0.8074, 0.1914, 0.8046, 0.3463, 0.7907, 0.3463, 0.7965, 0.1642, 0.7907, 0.3463, 0.7838, 0.1914, 0.7965, 0.1642, 0.7768, 0.3463, 0.774, 0.1643, 0.7838, 0.1914, 0.5589, 0.3463, 0.5471, 0.3457, 0.5561, 0.164, 0.5471, 0.3457, 0.5436, 0.1908, 0.5561, 0.164, 0.6765, 0.3464, 0.6904, 0.3465, 0.6834, 0.5014, 0.6765, 0.3464, 0.6846, 0.1643, 0.6904, 0.3465, 0.6846, 0.1643, 0.6973, 0.1916, 0.6904, 0.3465, 0.4442, 0.346, 0.4324, 0.3464, 0.4336, 0.1914, 0.4442, 0.346, 0.4414, 0.5282, 0.4324, 0.3464, 0.4414, 0.5282, 0.4289, 0.5014, 0.4324, 0.3464, 0.4177, 0.3468, 0.4059, 0.3469, 0.4088, 0.192, 0.4177, 0.3468, 0.4177, 0.5288, 0.4059, 0.3469, 0.8074, 0.5284, 0.7976, 0.5012, 0.8046, 0.3463, 0.7907, 0.3463, 0.7768, 0.3463, 0.7838, 0.1914, 0.7907, 0.3463, 0.785, 0.5284, 0.7768, 0.3463, 0.785, 0.5284, 0.774, 0.5013, 0.7768, 0.3463, 0.5471, 0.3457, 0.5325, 0.3454, 0.5436, 0.1908, 0.5471, 0.3457, 0.5353, 0.5276, 0.5325, 0.3454, 0.5353, 0.5276, 0.5235, 0.5002, 0.5325, 0.3454, 0.681, 0.05174, 0.6846, 0.1643, 0.6736, 0.1915, 0.681, 0.05174, 0.6949, 0.0518, 0.6846, 0.1643, 0.6949, 0.0518, 0.6973, 0.1916, 0.6846, 0.1643, 0.6949, 0.0518, 0.7071, 0.1644, 0.6973, 0.1916, 0.4442, 0.6405, 0.4324, 0.641, 0.4414, 0.5282, 0.4324, 0.641, 0.4289, 0.5014, 0.4414, 0.5282, 0.4324, 0.641, 0.4177, 0.5288, 0.4289, 0.5014, 0.4324, 0.641, 0.4205, 0.6411, 0.4177, 0.5288, 0.7953, 0.641, 0.7976, 0.5012, 0.8074, 0.5284, 0.5353, 0.5276, 0.5252, 0.6402, 0.5235, 0.5002, 0.5353, 0.5276, 0.5398, 0.6405, 0.5252, 0.6402, 0.5398, 0.6405, 0.5312, 0.6923, 0.5252, 0.6402, 0.7953, 0.641, 0.785, 0.5284, 0.7976, 0.5012, 0.7953, 0.641, 0.7814, 0.641, 0.785, 0.5284, 0.7814, 0.641, 0.774, 0.5013, 0.785, 0.5284])
me_cube.materials.append(mat_material)
me_cube.use_remesh_preserve_volume = False
me_cube.use_remesh_preserve_attributes = False
me_cube.use_mirror_vertex_groups = False
me_cube.update()

# ---- objects
ob_cube = bpy.data.objects.new('Cube', me_cube)

# ---- transforms, parenting, visibility, modifiers, constraints
ob_cube.location = (0.0, 0.0, 8.514)
ob_cube.scale = (1.944, 1.944, 0.1327)
ob_cube.lock_rotations_4d = False
ob_cube.empty_display_type = 'ARROWS'
ob_cube.lineart.crease_threshold = 0.0

# ---- collection membership
col_collection.objects.link(ob_cube)

# ---- scene / render settings (as saved in the file)
scene.frame_start = 1; scene.frame_end = 250; scene.frame_set(1)
scene.render.engine = 'BLENDER_EEVEE_NEXT'
scene.cycles.sampling_pattern = 'TABULATED_SOBOL'
scene.cycles.use_light_tree = False
scene.view_settings.view_transform = 'Filmic'
bpy.context.view_layer.update()

# ---- added for rendering (the .blend has no active camera and no usable light): camera, sun
cam_auto = bpy.data.cameras.new('AutoCamera')
cam_auto.lens = 50.0
cam_auto.sensor_width = 36.0
cam_auto.clip_end = 1000.0
ob_auto_camera = bpy.data.objects.new('AutoCamera', cam_auto)
scene.collection.objects.link(ob_auto_camera)
ob_auto_camera.location = (7.10276, -8.52331, 16.1513)
ob_auto_camera.rotation_euler = (1.09748, -7.21219e-08, 0.694738)
scene.camera = ob_auto_camera
light_auto_sun = bpy.data.lights.new('AutoSun', 'SUN')
light_auto_sun.energy = 3.0
light_auto_sun.angle = 0.0523599
ob_auto_sun = bpy.data.objects.new('AutoSun', light_auto_sun)
scene.collection.objects.link(ob_auto_sun)
ob_auto_sun.rotation_euler = (0.872665, 0.174533, 0.523599)
bpy.context.view_layer.update()
